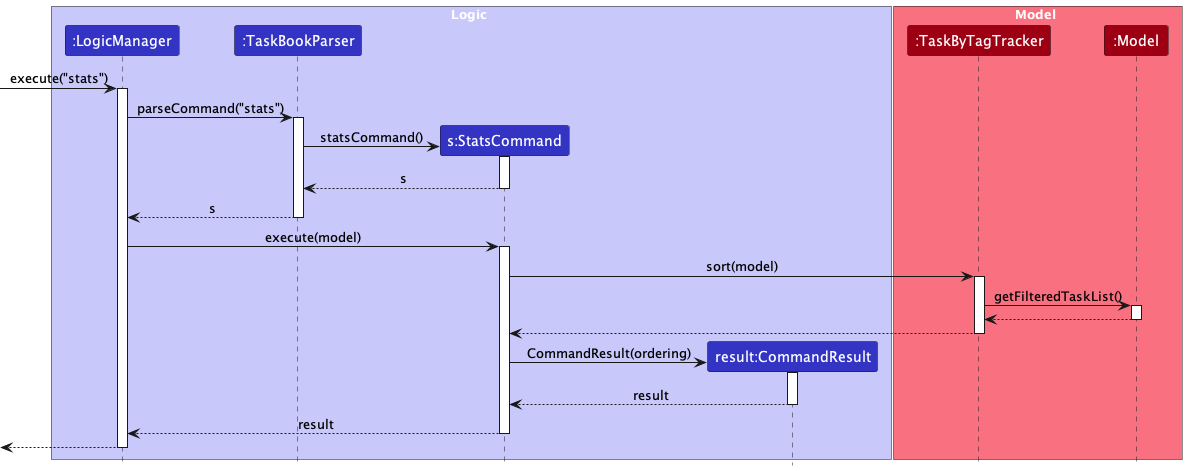

The diagram above was rendered by PlantUML. Its source (embedded in the PNG):
@startuml
!include style.puml

box Logic LOGIC_COLOR_T1
participant ":LogicManager" as LogicManager LOGIC_COLOR
participant ":TaskBookParser" as TaskBookParser LOGIC_COLOR
participant "s:StatsCommand" as StatsCommand LOGIC_COLOR
participant "result:CommandResult" as CommandResult LOGIC_COLOR
end box

box Model MODEL_COLOR_T1
participant ":TaskByTagTracker" as TaskByTagTracker MODEL_COLOR
participant ":Model" as Model MODEL_COLOR
end box


[-> LogicManager : execute("stats")
activate LogicManager

LogicManager -> TaskBookParser : parseCommand("stats")
activate TaskBookParser

create StatsCommand
TaskBookParser -> StatsCommand : statsCommand()
activate StatsCommand

StatsCommand --> TaskBookParser : s
deactivate StatsCommand

TaskBookParser --> LogicManager : s
deactivate TaskBookParser

LogicManager -> StatsCommand : execute(model)
activate StatsCommand

StatsCommand -> TaskByTagTracker : sort(model)
activate TaskByTagTracker

TaskByTagTracker -> Model : getFilteredTaskList()
activate Model

Model --> TaskByTagTracker
deactivate Model

TaskByTagTracker --> StatsCommand
deactivate TaskByTagTracker

create CommandResult
StatsCommand -> CommandResult : CommandResult(ordering)
activate CommandResult

CommandResult --> StatsCommand : result
deactivate CommandResult

StatsCommand --> LogicManager : result
deactivate StatsCommand

[<--LogicManager
deactivate LogicManager
@enduml